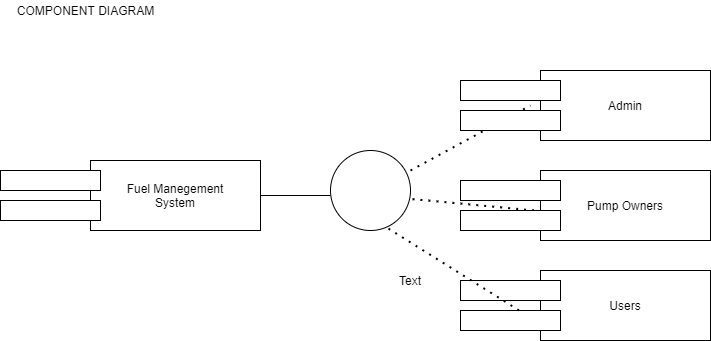

The diagram above was exported from draw.io. Its source (the exported page's mxGraphModel, read from the mxfile embedded in the PNG):
<mxGraphModel dx="1024" dy="632" grid="1" gridSize="10" guides="1" tooltips="1" connect="1" arrows="1" fold="1" page="1" pageScale="1" pageWidth="850" pageHeight="1100" math="0" shadow="0">
  <root>
    <mxCell id="0" />
    <mxCell id="1" parent="0" />
    <mxCell id="QsWlWEQZaMzoWwuRMNx2-12" style="edgeStyle=orthogonalEdgeStyle;rounded=0;orthogonalLoop=1;jettySize=auto;html=1;endArrow=none;endFill=0;" parent="1" source="QsWlWEQZaMzoWwuRMNx2-1" edge="1">
      <mxGeometry relative="1" as="geometry">
        <mxPoint x="350" y="235" as="targetPoint" />
      </mxGeometry>
    </mxCell>
    <mxCell id="QsWlWEQZaMzoWwuRMNx2-1" value="" style="rounded=0;whiteSpace=wrap;html=1;" parent="1" vertex="1">
      <mxGeometry x="110" y="200" width="170" height="70" as="geometry" />
    </mxCell>
    <mxCell id="QsWlWEQZaMzoWwuRMNx2-3" value="" style="ellipse;whiteSpace=wrap;html=1;aspect=fixed;" parent="1" vertex="1">
      <mxGeometry x="350" y="190" width="80" height="80" as="geometry" />
    </mxCell>
    <mxCell id="QsWlWEQZaMzoWwuRMNx2-4" value="" style="endArrow=none;dashed=1;html=1;dashPattern=1 3;strokeWidth=2;exitX=1;exitY=0.25;exitDx=0;exitDy=0;exitPerimeter=0;" parent="1" source="QsWlWEQZaMzoWwuRMNx2-3" edge="1">
      <mxGeometry width="50" height="50" relative="1" as="geometry">
        <mxPoint x="440" y="200" as="sourcePoint" />
        <mxPoint x="550" y="145" as="targetPoint" />
      </mxGeometry>
    </mxCell>
    <mxCell id="QsWlWEQZaMzoWwuRMNx2-5" value="" style="endArrow=none;dashed=1;html=1;dashPattern=1 3;strokeWidth=2;exitX=1.025;exitY=0.608;exitDx=0;exitDy=0;exitPerimeter=0;entryX=0.75;entryY=0;entryDx=0;entryDy=0;" parent="1" source="QsWlWEQZaMzoWwuRMNx2-3" target="QsWlWEQZaMzoWwuRMNx2-19" edge="1">
      <mxGeometry width="50" height="50" relative="1" as="geometry">
        <mxPoint x="450" y="240" as="sourcePoint" />
        <mxPoint x="560" y="240" as="targetPoint" />
      </mxGeometry>
    </mxCell>
    <mxCell id="QsWlWEQZaMzoWwuRMNx2-6" value="" style="endArrow=none;dashed=1;html=1;dashPattern=1 3;strokeWidth=2;" parent="1" source="QsWlWEQZaMzoWwuRMNx2-20" edge="1">
      <mxGeometry width="50" height="50" relative="1" as="geometry">
        <mxPoint x="430" y="270" as="sourcePoint" />
        <mxPoint x="550" y="340" as="targetPoint" />
      </mxGeometry>
    </mxCell>
    <mxCell id="QsWlWEQZaMzoWwuRMNx2-10" value="" style="fontStyle=0;" parent="1" vertex="1">
      <mxGeometry x="20" y="210" width="100" height="20" as="geometry" />
    </mxCell>
    <mxCell id="QsWlWEQZaMzoWwuRMNx2-11" value="" style="fontStyle=0;" parent="1" vertex="1">
      <mxGeometry x="20" y="240" width="100" height="20" as="geometry" />
    </mxCell>
    <mxCell id="QsWlWEQZaMzoWwuRMNx2-13" value="Admin" style="rounded=0;whiteSpace=wrap;html=1;" parent="1" vertex="1">
      <mxGeometry x="560" y="110" width="170" height="70" as="geometry" />
    </mxCell>
    <mxCell id="QsWlWEQZaMzoWwuRMNx2-14" value="Pump Owners" style="rounded=0;whiteSpace=wrap;html=1;" parent="1" vertex="1">
      <mxGeometry x="560" y="210" width="170" height="70" as="geometry" />
    </mxCell>
    <mxCell id="QsWlWEQZaMzoWwuRMNx2-15" value="Users" style="rounded=0;whiteSpace=wrap;html=1;" parent="1" vertex="1">
      <mxGeometry x="560" y="310" width="170" height="70" as="geometry" />
    </mxCell>
    <mxCell id="QsWlWEQZaMzoWwuRMNx2-16" value="" style="fontStyle=0;" parent="1" vertex="1">
      <mxGeometry x="480" y="120" width="100" height="20" as="geometry" />
    </mxCell>
    <mxCell id="QsWlWEQZaMzoWwuRMNx2-17" value="" style="fontStyle=0;" parent="1" vertex="1">
      <mxGeometry x="480" y="150" width="100" height="20" as="geometry" />
    </mxCell>
    <mxCell id="QsWlWEQZaMzoWwuRMNx2-18" value="" style="fontStyle=0;" parent="1" vertex="1">
      <mxGeometry x="480" y="220" width="100" height="20" as="geometry" />
    </mxCell>
    <mxCell id="QsWlWEQZaMzoWwuRMNx2-19" value="" style="fontStyle=0;" parent="1" vertex="1">
      <mxGeometry x="480" y="250" width="100" height="20" as="geometry" />
    </mxCell>
    <mxCell id="QsWlWEQZaMzoWwuRMNx2-20" value="" style="fontStyle=0;" parent="1" vertex="1">
      <mxGeometry x="480" y="320" width="100" height="20" as="geometry" />
    </mxCell>
    <mxCell id="QsWlWEQZaMzoWwuRMNx2-22" value="" style="fontStyle=0;" parent="1" vertex="1">
      <mxGeometry x="480" y="350" width="100" height="20" as="geometry" />
    </mxCell>
    <mxCell id="QsWlWEQZaMzoWwuRMNx2-23" value="" style="endArrow=none;dashed=1;html=1;dashPattern=1 3;strokeWidth=2;entryX=0.584;entryY=-0.01;entryDx=0;entryDy=0;entryPerimeter=0;exitX=0.725;exitY=0.977;exitDx=0;exitDy=0;exitPerimeter=0;" parent="1" source="QsWlWEQZaMzoWwuRMNx2-3" target="QsWlWEQZaMzoWwuRMNx2-22" edge="1">
      <mxGeometry width="50" height="50" relative="1" as="geometry">
        <mxPoint x="400" y="310" as="sourcePoint" />
        <mxPoint x="450" y="260" as="targetPoint" />
      </mxGeometry>
    </mxCell>
    <mxCell id="QsWlWEQZaMzoWwuRMNx2-24" value="Text" style="text;html=1;strokeColor=none;fillColor=none;align=center;verticalAlign=middle;whiteSpace=wrap;rounded=0;" parent="1" vertex="1">
      <mxGeometry x="410" y="310" width="40" height="20" as="geometry" />
    </mxCell>
    <mxCell id="QsWlWEQZaMzoWwuRMNx2-25" value="Fuel Manegement System" style="text;html=1;strokeColor=none;fillColor=none;align=center;verticalAlign=middle;whiteSpace=wrap;rounded=0;" parent="1" vertex="1">
      <mxGeometry x="140" y="220" width="110" height="30" as="geometry" />
    </mxCell>
    <mxCell id="QsWlWEQZaMzoWwuRMNx2-26" value="COMPONENT DIAGRAM" style="text;html=1;align=center;verticalAlign=middle;resizable=0;points=[];autosize=1;" parent="1" vertex="1">
      <mxGeometry x="30" y="40" width="150" height="20" as="geometry" />
    </mxCell>
  </root>
</mxGraphModel>